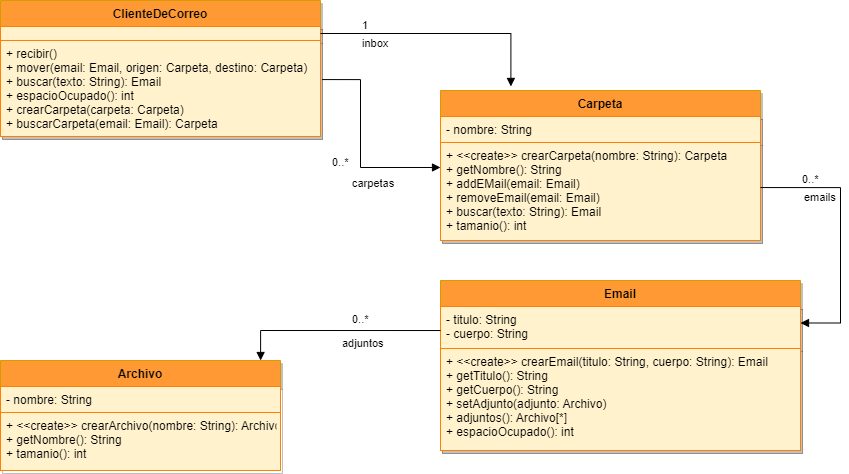

The diagram above was exported from draw.io. Its source (the exported page's mxGraphModel, read from the mxfile embedded in the PNG):
<mxGraphModel dx="1026" dy="539" grid="1" gridSize="10" guides="1" tooltips="1" connect="1" arrows="1" fold="1" page="1" pageScale="1" pageWidth="850" pageHeight="1100" math="0" shadow="0">
  <root>
    <mxCell id="0" />
    <mxCell id="1" parent="0" />
    <mxCell id="bsJlw_JrSDSoxePJf8ii-1" value="ClienteDeCorreo" style="swimlane;fontStyle=1;align=center;verticalAlign=top;childLayout=stackLayout;horizontal=1;startSize=26;horizontalStack=0;resizeParent=1;resizeParentMax=0;resizeLast=0;collapsible=1;marginBottom=0;shadow=1;fillColor=#FF9933;strokeColor=#d79b00;rounded=0;sketch=0;glass=0;swimlaneLine=1;" vertex="1" parent="1">
      <mxGeometry x="200" y="40" width="320" height="136" as="geometry" />
    </mxCell>
    <mxCell id="bsJlw_JrSDSoxePJf8ii-2" value="" style="text;strokeColor=#FF8000;fillColor=#fff2cc;align=left;verticalAlign=top;spacingLeft=4;spacingRight=4;overflow=hidden;rotatable=0;points=[[0,0.5],[1,0.5]];portConstraint=eastwest;rounded=0;shadow=1;" vertex="1" parent="bsJlw_JrSDSoxePJf8ii-1">
      <mxGeometry y="26" width="320" height="14" as="geometry" />
    </mxCell>
    <mxCell id="bsJlw_JrSDSoxePJf8ii-4" value="+ recibir()&#10;+ mover(email: Email, origen: Carpeta, destino: Carpeta)&#10;+ buscar(texto: String): Email&#10;+ espacioOcupado(): int&#10;+ crearCarpeta(carpeta: Carpeta)&#10;+ buscarCarpeta(email: Email): Carpeta" style="text;strokeColor=#FF8000;fillColor=#fff2cc;align=left;verticalAlign=top;spacingLeft=4;spacingRight=4;overflow=hidden;rotatable=0;points=[[0,0.5],[1,0.5]];portConstraint=eastwest;rounded=0;shadow=1;glass=0;" vertex="1" parent="bsJlw_JrSDSoxePJf8ii-1">
      <mxGeometry y="40" width="320" height="96" as="geometry" />
    </mxCell>
    <mxCell id="bsJlw_JrSDSoxePJf8ii-5" value="Archivo" style="swimlane;fontStyle=1;align=center;verticalAlign=top;childLayout=stackLayout;horizontal=1;startSize=26;horizontalStack=0;resizeParent=1;resizeParentMax=0;resizeLast=0;collapsible=1;marginBottom=0;shadow=1;fillColor=#FF9933;strokeColor=#d79b00;rounded=0;" vertex="1" parent="1">
      <mxGeometry x="200" y="400" width="280" height="110" as="geometry" />
    </mxCell>
    <mxCell id="bsJlw_JrSDSoxePJf8ii-6" value="- nombre: String" style="text;strokeColor=#FF8000;fillColor=#fff2cc;align=left;verticalAlign=top;spacingLeft=4;spacingRight=4;overflow=hidden;rotatable=0;points=[[0,0.5],[1,0.5]];portConstraint=eastwest;rounded=0;" vertex="1" parent="bsJlw_JrSDSoxePJf8ii-5">
      <mxGeometry y="26" width="280" height="26" as="geometry" />
    </mxCell>
    <mxCell id="bsJlw_JrSDSoxePJf8ii-7" value="+ &lt;&lt;create&gt;&gt; crearArchivo(nombre: String): Archivo&#10;+ getNombre(): String&#10;+ tamanio(): int" style="text;strokeColor=#FF8000;fillColor=#fff2cc;align=left;verticalAlign=top;spacingLeft=4;spacingRight=4;overflow=hidden;rotatable=0;points=[[0,0.5],[1,0.5]];portConstraint=eastwest;rounded=0;" vertex="1" parent="bsJlw_JrSDSoxePJf8ii-5">
      <mxGeometry y="52" width="280" height="58" as="geometry" />
    </mxCell>
    <mxCell id="bsJlw_JrSDSoxePJf8ii-8" value="Carpeta" style="swimlane;fontStyle=1;align=center;verticalAlign=top;childLayout=stackLayout;horizontal=1;startSize=26;horizontalStack=0;resizeParent=1;resizeParentMax=0;resizeLast=0;collapsible=1;marginBottom=0;shadow=1;fillColor=#FF9933;strokeColor=#d79b00;rounded=0;" vertex="1" parent="1">
      <mxGeometry x="640" y="130" width="320" height="150" as="geometry" />
    </mxCell>
    <mxCell id="bsJlw_JrSDSoxePJf8ii-9" value="- nombre: String" style="text;strokeColor=#FF8000;fillColor=#fff2cc;align=left;verticalAlign=top;spacingLeft=4;spacingRight=4;overflow=hidden;rotatable=0;points=[[0,0.5],[1,0.5]];portConstraint=eastwest;rounded=0;shadow=1;" vertex="1" parent="bsJlw_JrSDSoxePJf8ii-8">
      <mxGeometry y="26" width="320" height="26" as="geometry" />
    </mxCell>
    <mxCell id="bsJlw_JrSDSoxePJf8ii-10" value="+ &lt;&lt;create&gt;&gt; crearCarpeta(nombre: String): Carpeta&#10;+ getNombre(): String&#10;+ addEMail(email: Email)&#10;+ removeEmail(email: Email)&#10;+ buscar(texto: String): Email&#10;+ tamanio(): int" style="text;strokeColor=#FF8000;fillColor=#fff2cc;align=left;verticalAlign=top;spacingLeft=4;spacingRight=4;overflow=hidden;rotatable=0;points=[[0,0.5],[1,0.5]];portConstraint=eastwest;rounded=0;shadow=1;" vertex="1" parent="bsJlw_JrSDSoxePJf8ii-8">
      <mxGeometry y="52" width="320" height="98" as="geometry" />
    </mxCell>
    <mxCell id="bsJlw_JrSDSoxePJf8ii-11" value="Email" style="swimlane;fontStyle=1;align=center;verticalAlign=top;childLayout=stackLayout;horizontal=1;startSize=26;horizontalStack=0;resizeParent=1;resizeParentMax=0;resizeLast=0;collapsible=1;marginBottom=0;shadow=1;fillColor=#FF9933;strokeColor=#d79b00;rounded=0;" vertex="1" parent="1">
      <mxGeometry x="640" y="320" width="360" height="170" as="geometry" />
    </mxCell>
    <mxCell id="bsJlw_JrSDSoxePJf8ii-12" value="- titulo: String&#10;- cuerpo: String" style="text;strokeColor=#FF8000;fillColor=#fff2cc;align=left;verticalAlign=top;spacingLeft=4;spacingRight=4;overflow=hidden;rotatable=0;points=[[0,0.5],[1,0.5]];portConstraint=eastwest;rounded=0;shadow=1;" vertex="1" parent="bsJlw_JrSDSoxePJf8ii-11">
      <mxGeometry y="26" width="360" height="42" as="geometry" />
    </mxCell>
    <mxCell id="bsJlw_JrSDSoxePJf8ii-13" value="+ &lt;&lt;create&gt;&gt; crearEmail(titulo: String, cuerpo: String): Email&#10;+ getTitulo(): String&#10;+ getCuerpo(): String&#10;+ setAdjunto(adjunto: Archivo)&#10;+ adjuntos(): Archivo[*]&#10;+ espacioOcupado(): int" style="text;strokeColor=#FF8000;fillColor=#fff2cc;align=left;verticalAlign=top;spacingLeft=4;spacingRight=4;overflow=hidden;rotatable=0;points=[[0,0.5],[1,0.5]];portConstraint=eastwest;rounded=0;shadow=1;" vertex="1" parent="bsJlw_JrSDSoxePJf8ii-11">
      <mxGeometry y="68" width="360" height="102" as="geometry" />
    </mxCell>
    <mxCell id="bsJlw_JrSDSoxePJf8ii-17" value="inbox" style="endArrow=block;endFill=1;edgeStyle=orthogonalEdgeStyle;align=left;verticalAlign=top;html=1;strokeColor=default;rounded=0;exitX=1;exitY=0.5;exitDx=0;exitDy=0;entryX=0.22;entryY=-0.027;entryDx=0;entryDy=0;entryPerimeter=0;" edge="1" parent="1" source="bsJlw_JrSDSoxePJf8ii-2" target="bsJlw_JrSDSoxePJf8ii-8">
      <mxGeometry x="-0.6713" y="3" relative="1" as="geometry">
        <mxPoint x="530" y="90" as="sourcePoint" />
        <mxPoint x="710" y="60" as="targetPoint" />
        <mxPoint as="offset" />
      </mxGeometry>
    </mxCell>
    <mxCell id="bsJlw_JrSDSoxePJf8ii-18" value="1" style="edgeLabel;resizable=0;html=1;align=left;verticalAlign=bottom;rounded=0;shadow=1;glass=0;sketch=0;" connectable="0" vertex="1" parent="bsJlw_JrSDSoxePJf8ii-17">
      <mxGeometry x="-1" relative="1" as="geometry">
        <mxPoint x="40" as="offset" />
      </mxGeometry>
    </mxCell>
    <mxCell id="bsJlw_JrSDSoxePJf8ii-19" value="carpetas" style="endArrow=block;endFill=1;edgeStyle=orthogonalEdgeStyle;align=left;verticalAlign=top;html=1;strokeColor=default;rounded=0;exitX=1.005;exitY=0.407;exitDx=0;exitDy=0;exitPerimeter=0;entryX=0;entryY=0.255;entryDx=0;entryDy=0;entryPerimeter=0;" edge="1" parent="1" source="bsJlw_JrSDSoxePJf8ii-4" target="bsJlw_JrSDSoxePJf8ii-10">
      <mxGeometry x="0.2244" y="-10" relative="1" as="geometry">
        <mxPoint x="560" y="120" as="sourcePoint" />
        <mxPoint x="610" y="207" as="targetPoint" />
        <mxPoint x="-10" y="-7" as="offset" />
        <Array as="points">
          <mxPoint x="560" y="119" />
          <mxPoint x="560" y="207" />
        </Array>
      </mxGeometry>
    </mxCell>
    <mxCell id="bsJlw_JrSDSoxePJf8ii-20" value="0..*" style="edgeLabel;resizable=0;html=1;align=left;verticalAlign=bottom;rounded=0;shadow=1;glass=0;sketch=0;" connectable="0" vertex="1" parent="bsJlw_JrSDSoxePJf8ii-19">
      <mxGeometry x="-1" relative="1" as="geometry">
        <mxPoint x="8" y="91" as="offset" />
      </mxGeometry>
    </mxCell>
    <mxCell id="bsJlw_JrSDSoxePJf8ii-22" value="emails" style="endArrow=block;endFill=1;edgeStyle=orthogonalEdgeStyle;align=left;verticalAlign=top;html=1;strokeColor=default;rounded=0;exitX=1;exitY=0.5;exitDx=0;exitDy=0;entryX=1;entryY=0.25;entryDx=0;entryDy=0;" edge="1" parent="1" target="bsJlw_JrSDSoxePJf8ii-11">
      <mxGeometry x="-0.6713" y="3" relative="1" as="geometry">
        <mxPoint x="960" y="227.05" as="sourcePoint" />
        <mxPoint x="1040" y="360" as="targetPoint" />
        <mxPoint as="offset" />
        <Array as="points">
          <mxPoint x="1040" y="227" />
          <mxPoint x="1040" y="363" />
        </Array>
      </mxGeometry>
    </mxCell>
    <mxCell id="bsJlw_JrSDSoxePJf8ii-23" value="0..*" style="edgeLabel;resizable=0;html=1;align=left;verticalAlign=bottom;rounded=0;shadow=1;glass=0;sketch=0;" connectable="0" vertex="1" parent="bsJlw_JrSDSoxePJf8ii-22">
      <mxGeometry x="-1" relative="1" as="geometry">
        <mxPoint x="40" as="offset" />
      </mxGeometry>
    </mxCell>
    <mxCell id="bsJlw_JrSDSoxePJf8ii-24" value="adjuntos" style="endArrow=block;endFill=1;edgeStyle=orthogonalEdgeStyle;align=left;verticalAlign=top;html=1;strokeColor=default;rounded=0;exitX=1;exitY=0.5;exitDx=0;exitDy=0;entryX=0.929;entryY=0;entryDx=0;entryDy=0;entryPerimeter=0;" edge="1" parent="1" target="bsJlw_JrSDSoxePJf8ii-5">
      <mxGeometry x="-0.0471" relative="1" as="geometry">
        <mxPoint x="639.9967441860463" y="370.0299999999999" as="sourcePoint" />
        <mxPoint x="460" y="380" as="targetPoint" />
        <mxPoint as="offset" />
        <Array as="points">
          <mxPoint x="460" y="370" />
        </Array>
      </mxGeometry>
    </mxCell>
    <mxCell id="bsJlw_JrSDSoxePJf8ii-25" value="0..*" style="edgeLabel;resizable=0;html=1;align=left;verticalAlign=bottom;rounded=0;shadow=1;glass=0;sketch=0;" connectable="0" vertex="1" parent="bsJlw_JrSDSoxePJf8ii-24">
      <mxGeometry x="-1" relative="1" as="geometry">
        <mxPoint x="-90" y="-3" as="offset" />
      </mxGeometry>
    </mxCell>
  </root>
</mxGraphModel>